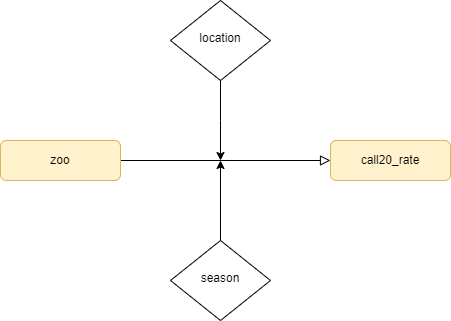

The diagram above was exported from draw.io. Its source (the exported page's mxGraphModel, read from the mxfile embedded in the PNG):
<mxGraphModel dx="880" dy="1639" grid="1" gridSize="10" guides="1" tooltips="1" connect="1" arrows="1" fold="1" page="1" pageScale="1" pageWidth="827" pageHeight="1169" math="0" shadow="0">
  <root>
    <mxCell id="WIyWlLk6GJQsqaUBKTNV-0" />
    <mxCell id="WIyWlLk6GJQsqaUBKTNV-1" parent="WIyWlLk6GJQsqaUBKTNV-0" />
    <mxCell id="WIyWlLk6GJQsqaUBKTNV-2" value="" style="rounded=0;html=1;jettySize=auto;orthogonalLoop=1;fontSize=11;endArrow=block;endFill=0;endSize=8;strokeWidth=1;shadow=0;labelBackgroundColor=none;edgeStyle=orthogonalEdgeStyle;entryX=0;entryY=0.5;entryDx=0;entryDy=0;" parent="WIyWlLk6GJQsqaUBKTNV-1" source="WIyWlLk6GJQsqaUBKTNV-3" target="WIyWlLk6GJQsqaUBKTNV-7" edge="1">
      <mxGeometry relative="1" as="geometry" />
    </mxCell>
    <mxCell id="WIyWlLk6GJQsqaUBKTNV-3" value="zoo" style="rounded=1;whiteSpace=wrap;html=1;fontSize=12;glass=0;strokeWidth=1;shadow=0;fillColor=#fff2cc;strokeColor=#d6b656;" parent="WIyWlLk6GJQsqaUBKTNV-1" vertex="1">
      <mxGeometry x="160" y="80" width="120" height="40" as="geometry" />
    </mxCell>
    <mxCell id="Ml5hi0BFMMJDkjyt7hJl-10" style="edgeStyle=orthogonalEdgeStyle;rounded=0;orthogonalLoop=1;jettySize=auto;html=1;" parent="WIyWlLk6GJQsqaUBKTNV-1" source="WIyWlLk6GJQsqaUBKTNV-6" edge="1">
      <mxGeometry relative="1" as="geometry">
        <mxPoint x="380" y="100" as="targetPoint" />
      </mxGeometry>
    </mxCell>
    <mxCell id="WIyWlLk6GJQsqaUBKTNV-6" value="season" style="rhombus;whiteSpace=wrap;html=1;shadow=0;fontFamily=Helvetica;fontSize=12;align=center;strokeWidth=1;spacing=6;spacingTop=-4;" parent="WIyWlLk6GJQsqaUBKTNV-1" vertex="1">
      <mxGeometry x="330" y="180" width="100" height="80" as="geometry" />
    </mxCell>
    <mxCell id="WIyWlLk6GJQsqaUBKTNV-7" value="call20_rate" style="rounded=1;whiteSpace=wrap;html=1;fontSize=12;glass=0;strokeWidth=1;shadow=0;fillColor=#fff2cc;strokeColor=#d6b656;" parent="WIyWlLk6GJQsqaUBKTNV-1" vertex="1">
      <mxGeometry x="490" y="80" width="120" height="40" as="geometry" />
    </mxCell>
    <mxCell id="UTNw2xOsZbJ6n9-OkRXi-1" value="" style="edgeStyle=orthogonalEdgeStyle;rounded=0;orthogonalLoop=1;jettySize=auto;html=1;" parent="WIyWlLk6GJQsqaUBKTNV-1" source="WIyWlLk6GJQsqaUBKTNV-10" edge="1">
      <mxGeometry relative="1" as="geometry">
        <mxPoint x="380" y="100" as="targetPoint" />
      </mxGeometry>
    </mxCell>
    <mxCell id="WIyWlLk6GJQsqaUBKTNV-10" value="location" style="rhombus;whiteSpace=wrap;html=1;shadow=0;fontFamily=Helvetica;fontSize=12;align=center;strokeWidth=1;spacing=6;spacingTop=-4;" parent="WIyWlLk6GJQsqaUBKTNV-1" vertex="1">
      <mxGeometry x="330" y="-60" width="100" height="80" as="geometry" />
    </mxCell>
  </root>
</mxGraphModel>